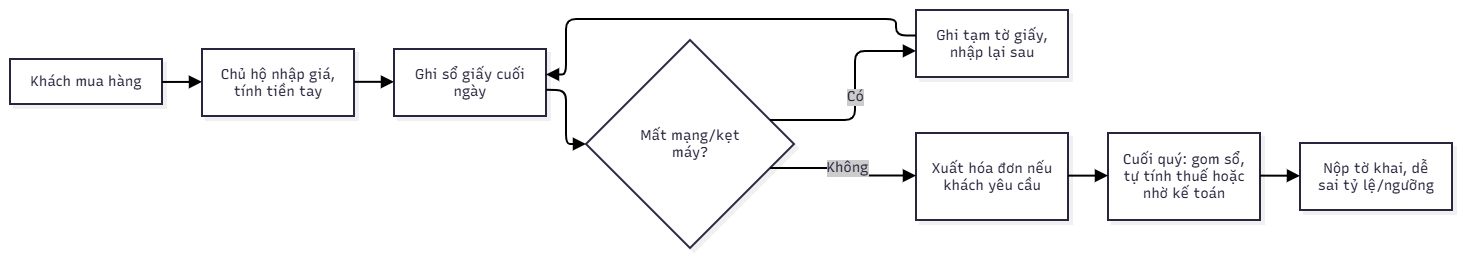

The diagram above was exported from draw.io. Its source (the exported page's mxGraphModel, read from the mxfile embedded in the PNG):
<mxGraphModel dx="1187" dy="688" grid="0" gridSize="10" guides="1" tooltips="1" connect="1" arrows="1" fold="1" page="1" pageScale="1" pageWidth="827" pageHeight="1169" math="0" shadow="0">
  <root>
    <mxCell id="0" />
    <mxCell id="1" parent="0" />
    <UserObject label="" mermaidData="{&#10;  &quot;data&quot;: &quot;%% GIẢ ĐỊNH – chưa kiểm chứng bằng khảo sát thật. Cập nhật sau khi khảo sát.\nflowchart LR\n  A[Khách mua hàng] --&gt; B[Chủ hộ nhập giá, tính tiền tay]\n  B --&gt; C[Ghi sổ giấy cuối ngày]\n  C --&gt; D{Mất mạng/kẹt máy?}\n  D -- Có --&gt; E[Ghi tạm tờ giấy, nhập lại sau]\n  D -- Không --&gt; F[Xuất hóa đơn nếu khách yêu cầu]\n  E --&gt; C\n  F --&gt; G[Cuối quý: gom sổ, tự tính thuế hoặc nhờ kế toán]\n  G --&gt; H[Nộp tờ khai, dễ sai tỷ lệ/ngưỡng]\n&quot;,&#10;  &quot;config&quot;: null,&#10;  &quot;version&quot;: &quot;12&quot;&#10;}" id="6St1FLXYIuai7Uhz17Sk-35">
      <mxCell connectable="0" parent="1" style="group;transparentBounds=1;editIcon=1;lockedGroup=0;groupPadding=10;" vertex="1">
        <mxGeometry as="geometry" />
      </mxCell>
    </UserObject>
    <UserObject label="Khách mua hàng" mermaidId="n:A" mermaidBaseStyle="html=1;whiteSpace=wrap;strokeWidth=2;fillColor=#ffffff;strokeColor=#28253D;fontColor=#28253D;fontFamily=Recursive;fontSize=14;shadow=1;shadowColor=#000000;shadowOffsetX=4;shadowOffsetY=4;shadowBlur=0;shadowOpacity=6;" mermaidBaseValue="Khách mua hàng" id="6St1FLXYIuai7Uhz17Sk-36">
      <mxCell parent="6St1FLXYIuai7Uhz17Sk-35" style="html=1;whiteSpace=wrap;strokeWidth=2;fillColor=#ffffff;strokeColor=#28253D;fontColor=#28253D;fontFamily=Recursive;fontSize=14;shadow=1;shadowColor=#000000;shadowOffsetX=4;shadowOffsetY=4;shadowBlur=0;shadowOpacity=6;fontSource=https%3A%2F%2Ffonts.googleapis.com%2Fcss%3Ffamily%3DRecursive;" vertex="1">
        <mxGeometry height="45" width="152" x="30" y="1221" as="geometry" />
      </mxCell>
    </UserObject>
    <UserObject label="Chủ hộ nhập giá, tính tiền tay" mermaidId="n:B" mermaidBaseStyle="html=1;whiteSpace=wrap;strokeWidth=2;fillColor=#ffffff;strokeColor=#28253D;fontColor=#28253D;fontFamily=Recursive;fontSize=14;shadow=1;shadowColor=#000000;shadowOffsetX=4;shadowOffsetY=4;shadowBlur=0;shadowOpacity=6;" mermaidBaseValue="Chủ hộ nhập giá, tính tiền tay" id="6St1FLXYIuai7Uhz17Sk-37">
      <mxCell parent="6St1FLXYIuai7Uhz17Sk-35" style="html=1;whiteSpace=wrap;strokeWidth=2;fillColor=#ffffff;strokeColor=#28253D;fontColor=#28253D;fontFamily=Recursive;fontSize=14;shadow=1;shadowColor=#000000;shadowOffsetX=4;shadowOffsetY=4;shadowBlur=0;shadowOpacity=6;labelWidth=120;fontSource=https%3A%2F%2Ffonts.googleapis.com%2Fcss%3Ffamily%3DRecursive;" vertex="1">
        <mxGeometry height="67" width="152" x="222" y="1211" as="geometry" />
      </mxCell>
    </UserObject>
    <UserObject label="Ghi sổ giấy cuối ngày" mermaidId="n:C" mermaidBaseStyle="html=1;whiteSpace=wrap;strokeWidth=2;fillColor=#ffffff;strokeColor=#28253D;fontColor=#28253D;fontFamily=Recursive;fontSize=14;shadow=1;shadowColor=#000000;shadowOffsetX=4;shadowOffsetY=4;shadowBlur=0;shadowOpacity=6;" mermaidBaseValue="Ghi sổ giấy cuối ngày" id="6St1FLXYIuai7Uhz17Sk-38">
      <mxCell parent="6St1FLXYIuai7Uhz17Sk-35" style="html=1;whiteSpace=wrap;strokeWidth=2;fillColor=#ffffff;strokeColor=#28253D;fontColor=#28253D;fontFamily=Recursive;fontSize=14;shadow=1;shadowColor=#000000;shadowOffsetX=4;shadowOffsetY=4;shadowBlur=0;shadowOpacity=6;labelWidth=120;fontSource=https%3A%2F%2Ffonts.googleapis.com%2Fcss%3Ffamily%3DRecursive;" vertex="1">
        <mxGeometry height="67" width="152" x="414" y="1211" as="geometry" />
      </mxCell>
    </UserObject>
    <UserObject label="Mất mạng/kẹt máy?" mermaidId="n:D" mermaidBaseStyle="rhombus;html=1;strokeWidth=2;whiteSpace=wrap;fillColor=#ffffff;strokeColor=#28253D;fontColor=#28253D;fontFamily=Recursive;fontSize=14;shadow=1;shadowColor=#000000;shadowOffsetX=4;shadowOffsetY=4;shadowBlur=0;shadowOpacity=6;" mermaidBaseValue="Mất mạng/kẹt máy?" id="6St1FLXYIuai7Uhz17Sk-39">
      <mxCell parent="6St1FLXYIuai7Uhz17Sk-35" style="rhombus;html=1;strokeWidth=2;whiteSpace=wrap;fillColor=#ffffff;strokeColor=#28253D;fontColor=#28253D;fontFamily=Recursive;fontSize=14;shadow=1;shadowColor=#000000;shadowOffsetX=4;shadowOffsetY=4;shadowBlur=0;shadowOpacity=6;labelWidth=120;fontSource=https%3A%2F%2Ffonts.googleapis.com%2Fcss%3Ffamily%3DRecursive;" vertex="1">
        <mxGeometry height="208" width="208" x="606" y="1202" as="geometry" />
      </mxCell>
    </UserObject>
    <UserObject label="Ghi tạm tờ giấy, nhập lại sau" mermaidId="n:E" mermaidBaseStyle="html=1;whiteSpace=wrap;strokeWidth=2;fillColor=#ffffff;strokeColor=#28253D;fontColor=#28253D;fontFamily=Recursive;fontSize=14;shadow=1;shadowColor=#000000;shadowOffsetX=4;shadowOffsetY=4;shadowBlur=0;shadowOpacity=6;" mermaidBaseValue="Ghi tạm tờ giấy, nhập lại sau" id="6St1FLXYIuai7Uhz17Sk-40">
      <mxCell parent="6St1FLXYIuai7Uhz17Sk-35" style="html=1;whiteSpace=wrap;strokeWidth=2;fillColor=#ffffff;strokeColor=#28253D;fontColor=#28253D;fontFamily=Recursive;fontSize=14;shadow=1;shadowColor=#000000;shadowOffsetX=4;shadowOffsetY=4;shadowBlur=0;shadowOpacity=6;labelWidth=120;fontSource=https%3A%2F%2Ffonts.googleapis.com%2Fcss%3Ffamily%3DRecursive;" vertex="1">
        <mxGeometry height="67" width="152" x="936" y="1172" as="geometry" />
      </mxCell>
    </UserObject>
    <UserObject label="Xuất hóa đơn nếu khách yêu cầu" mermaidId="n:F" mermaidBaseStyle="html=1;whiteSpace=wrap;strokeWidth=2;fillColor=#ffffff;strokeColor=#28253D;fontColor=#28253D;fontFamily=Recursive;fontSize=14;shadow=1;shadowColor=#000000;shadowOffsetX=4;shadowOffsetY=4;shadowBlur=0;shadowOpacity=6;" mermaidBaseValue="Xuất hóa đơn nếu khách yêu cầu" id="6St1FLXYIuai7Uhz17Sk-41">
      <mxCell parent="6St1FLXYIuai7Uhz17Sk-35" style="html=1;whiteSpace=wrap;strokeWidth=2;fillColor=#ffffff;strokeColor=#28253D;fontColor=#28253D;fontFamily=Recursive;fontSize=14;shadow=1;shadowColor=#000000;shadowOffsetX=4;shadowOffsetY=4;shadowBlur=0;shadowOpacity=6;labelWidth=120;fontSource=https%3A%2F%2Ffonts.googleapis.com%2Fcss%3Ffamily%3DRecursive;" vertex="1">
        <mxGeometry height="87" width="152" x="936" y="1295" as="geometry" />
      </mxCell>
    </UserObject>
    <UserObject label="Cuối quý: gom sổ, tự tính thuế hoặc nhờ kế toán" mermaidId="n:G" mermaidBaseStyle="html=1;whiteSpace=wrap;strokeWidth=2;fillColor=#ffffff;strokeColor=#28253D;fontColor=#28253D;fontFamily=Recursive;fontSize=14;shadow=1;shadowColor=#000000;shadowOffsetX=4;shadowOffsetY=4;shadowBlur=0;shadowOpacity=6;" mermaidBaseValue="Cuối quý: gom sổ, tự tính thuế hoặc nhờ kế toán" id="6St1FLXYIuai7Uhz17Sk-42">
      <mxCell parent="6St1FLXYIuai7Uhz17Sk-35" style="html=1;whiteSpace=wrap;strokeWidth=2;fillColor=#ffffff;strokeColor=#28253D;fontColor=#28253D;fontFamily=Recursive;fontSize=14;shadow=1;shadowColor=#000000;shadowOffsetX=4;shadowOffsetY=4;shadowBlur=0;shadowOpacity=6;labelWidth=120;fontSource=https%3A%2F%2Ffonts.googleapis.com%2Fcss%3Ffamily%3DRecursive;" vertex="1">
        <mxGeometry height="87" width="152" x="1128" y="1295" as="geometry" />
      </mxCell>
    </UserObject>
    <UserObject label="Nộp tờ khai, dễ sai tỷ lệ/ngưỡng" mermaidId="n:H" mermaidBaseStyle="html=1;whiteSpace=wrap;strokeWidth=2;fillColor=#ffffff;strokeColor=#28253D;fontColor=#28253D;fontFamily=Recursive;fontSize=14;shadow=1;shadowColor=#000000;shadowOffsetX=4;shadowOffsetY=4;shadowBlur=0;shadowOpacity=6;" mermaidBaseValue="Nộp tờ khai, dễ sai tỷ lệ/ngưỡng" id="6St1FLXYIuai7Uhz17Sk-43">
      <mxCell parent="6St1FLXYIuai7Uhz17Sk-35" style="html=1;whiteSpace=wrap;strokeWidth=2;fillColor=#ffffff;strokeColor=#28253D;fontColor=#28253D;fontFamily=Recursive;fontSize=14;shadow=1;shadowColor=#000000;shadowOffsetX=4;shadowOffsetY=4;shadowBlur=0;shadowOpacity=6;labelWidth=120;fontSource=https%3A%2F%2Ffonts.googleapis.com%2Fcss%3Ffamily%3DRecursive;" vertex="1">
        <mxGeometry height="67" width="152" x="1320" y="1305" as="geometry" />
      </mxCell>
    </UserObject>
    <UserObject label="" mermaidId="e:A-&gt;B#0" mermaidBaseStyle="edgeStyle=orthogonalEdgeStyle;rounded=1;curved=0;startArrow=none;endArrow=block;endSize=8;jumpStyle=arc;jumpSize=12;strokeColor=#000000;exitX=1;exitY=0.51;entryX=0;entryY=0.49;strokeWidth=2;targetPerimeterSpacing=4;" mermaidBaseValue="" id="6St1FLXYIuai7Uhz17Sk-44">
      <mxCell edge="1" parent="6St1FLXYIuai7Uhz17Sk-35" source="6St1FLXYIuai7Uhz17Sk-36" style="edgeStyle=orthogonalEdgeStyle;rounded=1;curved=0;startArrow=none;endArrow=block;endSize=8;jumpStyle=arc;jumpSize=12;strokeColor=#000000;exitX=1;exitY=0.51;entryX=0;entryY=0.49;strokeWidth=2;targetPerimeterSpacing=4;" target="6St1FLXYIuai7Uhz17Sk-37">
        <mxGeometry relative="1" as="geometry">
          <Array as="points" />
        </mxGeometry>
      </mxCell>
    </UserObject>
    <UserObject label="" mermaidId="e:B-&gt;C#0" mermaidBaseStyle="edgeStyle=orthogonalEdgeStyle;rounded=1;curved=0;startArrow=none;endArrow=block;endSize=8;jumpStyle=arc;jumpSize=12;strokeColor=#000000;exitX=1;exitY=0.49;entryX=0;entryY=0.49;strokeWidth=2;targetPerimeterSpacing=4;" mermaidBaseValue="" id="6St1FLXYIuai7Uhz17Sk-45">
      <mxCell edge="1" parent="6St1FLXYIuai7Uhz17Sk-35" source="6St1FLXYIuai7Uhz17Sk-37" style="edgeStyle=orthogonalEdgeStyle;rounded=1;curved=0;startArrow=none;endArrow=block;endSize=8;jumpStyle=arc;jumpSize=12;strokeColor=#000000;exitX=1;exitY=0.49;entryX=0;entryY=0.49;strokeWidth=2;targetPerimeterSpacing=4;" target="6St1FLXYIuai7Uhz17Sk-38">
        <mxGeometry relative="1" as="geometry">
          <Array as="points" />
        </mxGeometry>
      </mxCell>
    </UserObject>
    <UserObject label="" mermaidId="e:C-&gt;D#0" mermaidBaseStyle="edgeStyle=orthogonalEdgeStyle;rounded=1;curved=0;startArrow=none;endArrow=block;endSize=8;jumpStyle=arc;jumpSize=12;strokeColor=#000000;exitX=1;exitY=0.61;entryX=0;entryY=0.5;strokeWidth=2;targetPerimeterSpacing=4;" mermaidBaseValue="" id="6St1FLXYIuai7Uhz17Sk-46">
      <mxCell edge="1" parent="6St1FLXYIuai7Uhz17Sk-35" source="6St1FLXYIuai7Uhz17Sk-38" style="edgeStyle=orthogonalEdgeStyle;rounded=1;curved=0;startArrow=none;endArrow=block;endSize=8;jumpStyle=arc;jumpSize=12;strokeColor=#000000;exitX=1;exitY=0.61;entryX=0;entryY=0.5;strokeWidth=2;targetPerimeterSpacing=4;" target="6St1FLXYIuai7Uhz17Sk-39">
        <mxGeometry relative="1" as="geometry">
          <Array as="points">
            <mxPoint x="586" y="1252" />
            <mxPoint x="586" y="1306" />
          </Array>
        </mxGeometry>
      </mxCell>
    </UserObject>
    <UserObject label="Có" mermaidId="e:D-&gt;E#0" mermaidBaseStyle="edgeStyle=orthogonalEdgeStyle;rounded=1;curved=0;startArrow=none;endArrow=block;endSize=8;jumpStyle=arc;jumpSize=12;strokeColor=#000000;html=1;fontSize=16;labelBackgroundColor=#cccccc;fontFamily=Recursive;fontColor=#28253D;exitX=1;exitY=0.35;entryX=0;entryY=0.61;strokeWidth=2;targetPerimeterSpacing=4;" mermaidBaseValue="Có" id="6St1FLXYIuai7Uhz17Sk-47">
      <mxCell edge="1" parent="6St1FLXYIuai7Uhz17Sk-35" source="6St1FLXYIuai7Uhz17Sk-39" style="rounded=1;startArrow=none;endArrow=block;endSize=8;jumpStyle=arc;jumpSize=12;strokeColor=#000000;html=1;fontSize=14;labelBackgroundColor=#cccccc;fontFamily=Recursive;fontColor=#28253D;exitX=1;exitY=0.35;entryX=0;entryY=0.61;strokeWidth=2;targetPerimeterSpacing=4;fontSource=https%3A%2F%2Ffonts.googleapis.com%2Fcss%3Ffamily%3DRecursive;edgeStyle=orthogonalEdgeStyle;" target="6St1FLXYIuai7Uhz17Sk-40">
        <mxGeometry relative="1" as="geometry" />
      </mxCell>
    </UserObject>
    <UserObject label="Không" mermaidId="e:D-&gt;F#0" mermaidBaseStyle="edgeStyle=orthogonalEdgeStyle;rounded=1;curved=0;startArrow=none;endArrow=block;endSize=8;jumpStyle=arc;jumpSize=12;strokeColor=#000000;html=1;fontSize=16;labelBackgroundColor=#cccccc;fontFamily=Recursive;fontColor=#28253D;exitX=1;exitY=0.65;entryX=0;entryY=0.49;strokeWidth=2;targetPerimeterSpacing=4;" mermaidBaseValue="Không" id="6St1FLXYIuai7Uhz17Sk-48">
      <mxCell edge="1" parent="6St1FLXYIuai7Uhz17Sk-35" source="6St1FLXYIuai7Uhz17Sk-39" style="edgeStyle=orthogonalEdgeStyle;rounded=1;curved=0;startArrow=none;endArrow=block;endSize=8;jumpStyle=arc;jumpSize=12;strokeColor=#000000;html=1;fontSize=14;labelBackgroundColor=#cccccc;fontFamily=Recursive;fontColor=#28253D;exitX=1;exitY=0.65;entryX=0;entryY=0.49;strokeWidth=2;targetPerimeterSpacing=4;fontSource=https%3A%2F%2Ffonts.googleapis.com%2Fcss%3Ffamily%3DRecursive;" target="6St1FLXYIuai7Uhz17Sk-41">
        <mxGeometry relative="1" as="geometry">
          <Array as="points" />
        </mxGeometry>
      </mxCell>
    </UserObject>
    <UserObject label="" mermaidId="e:E-&gt;C#0" mermaidBaseStyle="edgeStyle=orthogonalEdgeStyle;rounded=1;curved=0;startArrow=none;endArrow=block;endSize=8;jumpStyle=arc;jumpSize=12;strokeColor=#000000;exitX=0;exitY=0.38;entryX=1;entryY=0.38;strokeWidth=2;targetPerimeterSpacing=4;" mermaidBaseValue="" id="6St1FLXYIuai7Uhz17Sk-49">
      <mxCell edge="1" parent="6St1FLXYIuai7Uhz17Sk-35" source="6St1FLXYIuai7Uhz17Sk-40" style="edgeStyle=orthogonalEdgeStyle;rounded=1;curved=0;startArrow=none;endArrow=block;endSize=8;jumpStyle=arc;jumpSize=12;strokeColor=#000000;exitX=0;exitY=0.38;entryX=1;entryY=0.38;strokeWidth=2;targetPerimeterSpacing=4;" target="6St1FLXYIuai7Uhz17Sk-38">
        <mxGeometry relative="1" as="geometry">
          <Array as="points">
            <mxPoint x="916" y="1198" />
            <mxPoint x="916" y="1181" />
            <mxPoint x="875" y="1181" />
            <mxPoint x="710" y="1181" />
            <mxPoint x="586" y="1181" />
            <mxPoint x="586" y="1236" />
          </Array>
        </mxGeometry>
      </mxCell>
    </UserObject>
    <UserObject label="" mermaidId="e:F-&gt;G#0" mermaidBaseStyle="edgeStyle=orthogonalEdgeStyle;rounded=1;curved=0;startArrow=none;endArrow=block;endSize=8;jumpStyle=arc;jumpSize=12;strokeColor=#000000;exitX=1;exitY=0.49;entryX=0;entryY=0.49;strokeWidth=2;targetPerimeterSpacing=4;" mermaidBaseValue="" id="6St1FLXYIuai7Uhz17Sk-50">
      <mxCell edge="1" parent="6St1FLXYIuai7Uhz17Sk-35" source="6St1FLXYIuai7Uhz17Sk-41" style="edgeStyle=orthogonalEdgeStyle;rounded=1;curved=0;startArrow=none;endArrow=block;endSize=8;jumpStyle=arc;jumpSize=12;strokeColor=#000000;exitX=1;exitY=0.49;entryX=0;entryY=0.49;strokeWidth=2;targetPerimeterSpacing=4;" target="6St1FLXYIuai7Uhz17Sk-42">
        <mxGeometry relative="1" as="geometry">
          <Array as="points" />
        </mxGeometry>
      </mxCell>
    </UserObject>
    <UserObject label="" mermaidId="e:G-&gt;H#0" mermaidBaseStyle="edgeStyle=orthogonalEdgeStyle;rounded=1;curved=0;startArrow=none;endArrow=block;endSize=8;jumpStyle=arc;jumpSize=12;strokeColor=#000000;exitX=1;exitY=0.49;entryX=0;entryY=0.49;strokeWidth=2;targetPerimeterSpacing=4;" mermaidBaseValue="" id="6St1FLXYIuai7Uhz17Sk-51">
      <mxCell edge="1" parent="6St1FLXYIuai7Uhz17Sk-35" source="6St1FLXYIuai7Uhz17Sk-42" style="edgeStyle=orthogonalEdgeStyle;rounded=1;curved=0;startArrow=none;endArrow=block;endSize=8;jumpStyle=arc;jumpSize=12;strokeColor=#000000;exitX=1;exitY=0.49;entryX=0;entryY=0.49;strokeWidth=2;targetPerimeterSpacing=4;" target="6St1FLXYIuai7Uhz17Sk-43">
        <mxGeometry relative="1" as="geometry">
          <Array as="points" />
        </mxGeometry>
      </mxCell>
    </UserObject>
  </root>
</mxGraphModel>